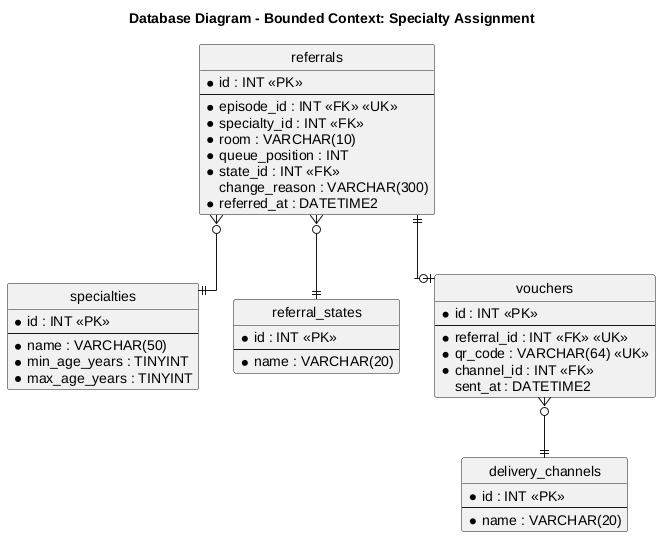

The diagram above was rendered by PlantUML. Its source (embedded in the PNG):
@startuml
title Database Diagram - Bounded Context: Specialty Assignment
hide circle
skinparam linetype ortho

entity "referrals" as ref {
  * id : INT <<PK>>
  --
  * episode_id : INT <<FK>> <<UK>>
  * specialty_id : INT <<FK>>
  * room : VARCHAR(10)
  * queue_position : INT
  * state_id : INT <<FK>>
  change_reason : VARCHAR(300)
  * referred_at : DATETIME2
}
entity "specialties" as spec {
  * id : INT <<PK>>
  --
  * name : VARCHAR(50)
  * min_age_years : TINYINT
  * max_age_years : TINYINT
}
entity "referral_states" as rstates {
  * id : INT <<PK>>
  --
  * name : VARCHAR(20)
}
entity "vouchers" as vou {
  * id : INT <<PK>>
  --
  * referral_id : INT <<FK>> <<UK>>
  * qr_code : VARCHAR(64) <<UK>>
  * channel_id : INT <<FK>>
  sent_at : DATETIME2
}
entity "delivery_channels" as dch {
  * id : INT <<PK>>
  --
  * name : VARCHAR(20)
}
ref }o--|| spec
ref }o--|| rstates
ref ||--o| vou
vou }o--|| dch
@enduml